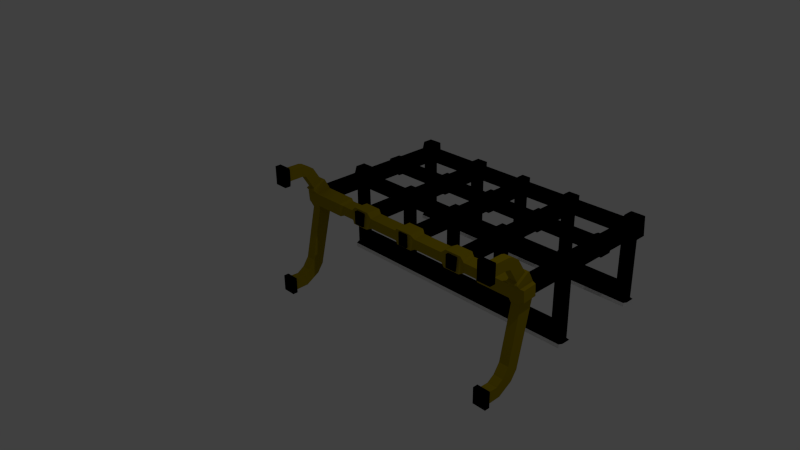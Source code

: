 # Source: storage_shelf.blend  (saved by Blender 2.69.0; exported with 4.5.12 LTS)
import bpy
from mathutils import Matrix  # noqa: F401  (used for matrix-valued properties, if any)

bpy.ops.wm.read_factory_settings(use_empty=True)
scene = bpy.context.scene
scene.name = 'Scene'

# ---- collections
col_collection_1 = bpy.data.collections.new('Collection 1'); scene.collection.children.link(col_collection_1)

# ---- materials (node trees are filled in below, after node groups)
mat_material = bpy.data.materials.new('Material')
mat_material.alpha_threshold = 0.0
mat_material.use_transparent_shadow = False
mat_material.diffuse_color = (0.0, 0.0, 0.0, 1.0)
mat_material.roughness = 0.5
mat_material.line_color = (0.0, 0.0, 0.0, 1.0)
mat_material_001 = bpy.data.materials.new('Material.001')
mat_material_001.alpha_threshold = 0.0
mat_material_001.use_transparent_shadow = False
mat_material_001.roughness = 0.5
mat_material_001.line_color = (0.0, 0.0, 0.0, 1.0)
mat_material_002 = bpy.data.materials.new('Material.002')
mat_material_002.alpha_threshold = 0.0
mat_material_002.use_transparent_shadow = False
mat_material_002.diffuse_color = (0.3424, 0.2544, 0.0, 1.0)
mat_material_002.roughness = 0.5
mat_material_002.line_color = (0.0, 0.0, 0.0, 1.0)

# ---- material node trees

# ---- world
world_world = bpy.data.worlds.new('World'); scene.world = world_world
world_world.color = (0.05088, 0.05088, 0.05088)
world_world.use_sun_shadow = False
world_world.sun_shadow_jitter_overblur = 0.0
world_world.cycles.sampling_method = 'MANUAL'
world_world.cycles.sample_map_resolution = 256

# ---- cameras
cam_camera = bpy.data.cameras.new('Camera')
cam_camera.clip_end = 100.0
cam_camera.lens = 35.0
cam_camera.sensor_width = 32.0
cam_camera.sensor_height = 18.0
cam_camera.ortho_scale = 7.314
cam_camera.dof.focus_distance = 0.0
cam_camera.dof.aperture_fstop = 128.0

# ---- lights
light_lamp = bpy.data.lights.new('Lamp', 'POINT')
light_lamp.transmission_factor = 0.0
light_lamp.cutoff_distance = 30.0
light_lamp.energy = 100.0
light_lamp.shadow_buffer_clip_start = 1.001
light_lamp.shadow_soft_size = 0.1
light_lamp.shadow_maximum_resolution = 0.006
light_lamp.use_absolute_resolution = True
light_lamp.cycles.use_multiple_importance_sampling = False

# ---- meshes
me_cube_003 = bpy.data.meshes.new('Cube.003')
me_cube_003.from_pydata([(1.986, 0.1372, 0.1152), (1.811, 0.1372, 0.1152), (1.986, 0.1374, -0.07914), (1.811, 0.1374, -0.07914), (2.004, 1.418, 0.1351), (1.788, 1.418, 0.1351), (2.004, 1.418, -0.1045), (1.811, 1.434, -0.07862), (1.788, 1.572, 0.1348), (2.004, 1.551, -0.104), (1.788, 1.551, -0.104), (0.0, 1.434, 0.1157), (0.0, 1.434, -0.07862), (0.0, 1.55, -0.07853), (2.013, 1.435, -1.084), (1.811, 1.435, -1.084), (2.013, 1.577, -1.086), (1.811, 1.577, -1.086), (0.0, 1.435, -1.084), (0.0, 1.577, -1.086), (2.013, 1.435, -1.144), (1.811, 1.435, -1.144), (2.013, 1.577, -1.146), (1.811, 1.577, -1.146), (0.0, 1.435, -1.144), (0.0, 1.577, -1.146), (1.986, 1.385, -1.084), (1.811, 1.385, -1.084), (0.0, 1.385, -1.084), (1.986, 1.385, -1.144), (1.811, 1.385, -1.144), (0.0, 1.385, -1.144), (0.0, 1.551, -1.057), (1.811, 1.55, -1.057), (1.986, 1.435, -1.057), (1.811, 1.435, -1.057), (1.986, 1.55, -1.057), (0.0, 1.435, -1.057), (0.7943, 1.55, -0.8541), (0.7943, 1.434, -0.8542), (0.7943, 1.551, -1.057), (0.7838, 1.551, -0.0952), (0.7943, 1.577, -1.086), (0.7943, 1.434, -0.07862), (0.7943, 1.435, -1.057), (0.7838, 1.424, 0.1241), (0.7838, 1.559, 0.124), (0.7943, 1.577, -1.146), (0.7943, 1.435, -1.144), (0.7943, 1.385, -1.144), (0.9655, 1.56, 0.124), (0.9655, 1.424, 0.1241), (0.9551, 1.435, -1.057), (0.9655, 1.55, -0.09516), (0.9551, 1.434, -0.07862), (0.9551, 1.577, -1.086), (0.9551, 1.435, -1.084), (0.9551, 1.577, -1.146), (0.9551, 1.435, -1.144), (0.9551, 1.385, -1.084), (0.9551, 1.385, -1.144), (0.9551, 1.551, -1.057), (0.07188, 1.55, -0.8541), (0.07188, 1.434, -0.8542), (0.07188, 1.551, -1.057), (0.07188, 1.434, -0.07862), (0.07188, 1.55, 0.1158), (0.07188, 1.435, -1.144), (0.07188, 1.385, -1.144), (0.07188, 1.385, -1.084), (0.07188, 1.435, -1.084), (0.07188, 1.577, -1.146), (0.07188, 1.434, 0.1157), (0.07188, 1.435, -1.057), (0.0, 1.55, -0.8541), (1.986, 1.434, -0.8542), (1.811, 1.549, -0.854), (1.811, 1.434, -0.8542), (1.986, 1.549, -0.854), (0.0, 1.434, -0.8542), (0.7943, 1.385, -1.084), (0.7943, 1.435, -1.084), (0.9551, 1.549, -0.854), (0.9551, 1.434, -0.8542), (0.07188, 1.577, -1.086), (0.07188, 1.549, -0.07851), (0.0, 0.07471, 0.1149), (0.0, 0.07487, -0.07938), (0.7943, 0.1012, -0.07938), (0.7943, 0.101, 0.1149), (0.9551, 0.101, 0.1149), (0.9551, 0.1012, -0.07938), (0.07188, 0.07487, -0.07938), (0.07188, 0.07471, 0.1149), (1.986, 1.434, -0.1183), (1.811, 1.542, -0.1179), (1.811, 1.434, -0.1183), (1.986, 1.542, -0.1179), (1.771, 1.558, 0.1154), (1.771, 1.434, 0.1157), (1.771, 1.542, -0.07817), (1.771, 1.434, -0.07862), (1.811, 1.392, -0.07866), (1.811, 1.392, 0.1157), (1.986, 1.392, 0.1157), (1.986, 1.392, -0.07866), (0.9962, 1.554, 0.1156), (0.9962, 1.434, 0.1157), (0.9962, 1.545, -0.07833), (0.9962, 1.434, -0.07862), (0.7587, 1.553, 0.1156), (0.7587, 1.434, 0.1157), (0.7587, 1.434, -0.07862), (0.7587, 1.546, -0.07838), (0.7943, 1.395, -0.07865), (0.9551, 1.395, -0.07865), (0.9551, 1.395, 0.1157), (0.7943, 1.395, 0.1157), (0.7943, 1.434, -0.1141), (0.9551, 1.546, -0.1138), (0.7943, 1.546, -0.1138), (0.9551, 1.434, -0.1141), (0.7838, 1.593, -0.05505), (0.7838, 1.465, 0.1643), (0.7838, 1.601, 0.1642), (0.9655, 1.601, 0.1642), (0.9655, 1.465, 0.1643), (0.9655, 1.592, -0.05502), (2.024, 1.46, 0.1968), (1.806, 1.46, 0.1968), (2.046, 1.445, -0.09357), (2.024, 1.616, 0.1965), (1.806, 1.616, 0.1965), (2.046, 1.606, -0.09289), (1.785, 1.606, -0.09289), (0.09449, 1.55, 0.1158), (0.09449, 1.434, 0.1157), (0.09449, 1.434, -0.07862), (0.09449, 1.549, -0.07851), (0.0, 1.55, -0.1075), (0.0, 1.434, -0.1076), (0.07188, 1.434, -0.1076), (0.07188, 1.55, -0.1075), (0.07188, 1.408, -0.07864), (0.07188, 1.408, 0.1157), (0.0, 1.408, -0.07864), (0.0, 1.408, 0.1157), (0.0, 1.482, 0.1642), (0.0, 1.598, 0.1643), (0.0, 1.598, -0.02999), (0.07188, 1.599, 0.1643), (0.07188, 1.482, 0.1642), (0.07188, 1.598, -0.02998), (1.797, 0.6847, -0.09469), (2.0, 0.6847, -0.09469), (1.797, 0.6846, 0.1312), (2.0, 0.6846, 0.1312), (1.797, 0.8739, -0.09461), (2.0, 0.8739, -0.09461), (1.797, 0.8738, 0.1312), (2.0, 0.8738, 0.1312), (1.811, 0.9061, -0.07884), (1.986, 0.9061, -0.07884), (1.811, 0.906, 0.1155), (1.986, 0.906, 0.1155), (1.811, 0.6635, -0.07894), (1.986, 0.6635, -0.07894), (1.811, 0.6633, 0.1154), (1.986, 0.6633, 0.1154), (1.75, 0.7088, -0.0659), (1.75, 0.7087, 0.1024), (1.75, 0.8498, -0.06585), (1.75, 0.8497, 0.1024), (0.0, 0.7088, -0.0659), (0.0, 0.7087, 0.1024), (0.0, 0.8498, -0.06585), (0.0, 0.8497, 0.1024), (0.7788, 0.9114, -0.09641), (0.9705, 0.9113, 0.1329), (0.7788, 0.9113, 0.1329), (0.9705, 0.9114, -0.09641), (0.7788, 0.666, -0.09657), (0.9705, 0.6658, 0.1327), (0.7788, 0.6658, 0.1327), (0.9705, 0.666, -0.09657), (0.7943, 0.9372, -0.07891), (0.9551, 0.937, 0.1154), (0.7943, 0.937, 0.1154), (0.9551, 0.9372, -0.07891), (0.7943, 0.6456, -0.07907), (0.9551, 0.6454, 0.1153), (0.7943, 0.6454, 0.1153), (0.9551, 0.6456, -0.07907), (0.09196, 0.9093, 0.1381), (0.0, 0.9093, 0.1381), (0.09196, 0.9094, -0.1016), (0.0, 0.9094, -0.1016), (0.07188, 0.9417, 0.1154), (0.0, 0.9417, 0.1154), (0.07188, 0.9419, -0.0789), (0.0, 0.9419, -0.0789), (0.09196, 0.6657, 0.138), (0.0, 0.6657, 0.138), (0.09196, 0.6659, -0.1018), (0.0, 0.6659, -0.1018), (0.07188, 0.6277, 0.1153), (0.0, 0.6277, 0.1153), (0.07188, 0.6279, -0.07907), (0.0, 0.6279, -0.07907)], [], [(102, 103, 5, 7), (34, 35, 15, 14), (103, 104, 4, 5), (105, 102, 7, 6), (104, 105, 6, 4), (5, 4, 128, 129), (10, 8, 132, 134), (6, 9, 133, 130), (70, 18, 28, 69), (85, 13, 149, 152), (64, 84, 19, 32), (61, 33, 17, 55), (70, 73, 37, 18), (16, 14, 20, 22), (33, 36, 16, 17), (67, 24, 25, 71), (36, 34, 14, 16), (20, 21, 23, 22), (84, 71, 25, 19), (17, 16, 22, 23), (55, 17, 23, 57), (58, 21, 30, 60), (62, 64, 32, 74), (26, 27, 30, 29), (14, 15, 27, 26), (21, 20, 29, 30), (20, 14, 26, 29), (75, 77, 35, 34), (82, 76, 33, 61), (76, 78, 36, 33), (142, 62, 74, 139), (78, 75, 34, 36), (45, 51, 126, 123), (52, 83, 39, 44), (48, 67, 71, 47), (192, 190, 90, 91), (80, 69, 68, 49), (81, 44, 73, 70), (67, 68, 31, 24), (69, 28, 31, 68), (38, 40, 64, 62), (73, 63, 79, 37), (207, 205, 93, 92), (58, 48, 47, 57), (108, 109, 54, 53), (140, 141, 65, 12), (42, 47, 71, 84), (106, 108, 53, 50), (15, 56, 59, 27), (107, 106, 50, 51), (109, 107, 51, 54), (35, 52, 56, 15), (23, 21, 58, 57), (27, 59, 60, 30), (77, 83, 52, 35), (135, 138, 85, 66), (48, 49, 68, 67), (137, 136, 72, 65), (40, 42, 84, 64), (81, 70, 69, 80), (61, 55, 42, 40), (82, 61, 40, 38), (59, 80, 49, 60), (55, 57, 47, 42), (58, 60, 49, 48), (46, 45, 123, 124), (94, 96, 77, 75), (95, 97, 78, 76), (56, 81, 80, 59), (97, 94, 75, 78), (56, 52, 44, 81), (118, 121, 54, 43), (119, 120, 41, 53), (135, 66, 72, 136), (66, 85, 152, 150), (44, 39, 63, 73), (95, 76, 77, 96), (83, 77, 76, 82), (119, 121, 83, 82), (118, 120, 38, 39), (138, 137, 65, 85), (142, 85, 65, 141), (39, 38, 62, 63), (92, 93, 86, 87), (91, 90, 89, 88), (190, 191, 89, 90), (208, 207, 92, 87), (205, 206, 86, 93), (191, 189, 88, 89), (189, 192, 91, 88), (6, 7, 96, 94), (10, 9, 97, 95), (9, 6, 94, 97), (10, 95, 96, 7), (10, 7, 101, 100), (8, 10, 100, 98), (5, 8, 98, 99), (7, 5, 99, 101), (161, 163, 103, 102), (163, 164, 104, 103), (162, 161, 102, 105), (164, 162, 105, 104), (100, 101, 109, 108), (98, 100, 108, 106), (99, 98, 106, 107), (101, 99, 107, 109), (46, 41, 113, 110), (43, 45, 111, 112), (46, 110, 111, 45), (41, 43, 112, 113), (54, 51, 116, 115), (51, 45, 117, 116), (45, 43, 114, 117), (43, 54, 115, 114), (39, 83, 121, 118), (82, 38, 120, 119), (53, 54, 121, 119), (43, 41, 120, 118), (125, 124, 123, 126), (125, 127, 122, 124), (51, 50, 125, 126), (50, 53, 127, 125), (41, 46, 124, 122), (53, 41, 122, 127), (132, 131, 133, 134), (129, 128, 131, 132), (128, 130, 133, 131), (8, 5, 129, 132), (9, 10, 134, 133), (4, 6, 130, 128), (110, 113, 138, 135), (112, 111, 136, 137), (110, 135, 136, 111), (113, 112, 137, 138), (85, 142, 139, 13), (79, 63, 141, 140), (62, 142, 141, 63), (65, 72, 144, 143), (12, 65, 143, 145), (72, 11, 146, 144), (150, 148, 147, 151), (150, 152, 149, 148), (72, 66, 150, 151), (11, 72, 151, 147), (1, 3, 2, 0), (165, 167, 155, 153), (167, 168, 156, 155), (166, 165, 153, 154), (168, 166, 154, 156), (155, 159, 172, 170), (155, 156, 160, 159), (154, 153, 157, 158), (156, 154, 158, 160), (157, 159, 163, 161), (159, 160, 164, 163), (158, 157, 161, 162), (160, 158, 162, 164), (3, 1, 167, 165), (1, 0, 168, 167), (2, 3, 165, 166), (0, 2, 166, 168), (172, 171, 175, 176), (153, 155, 170, 169), (157, 153, 169, 171), (159, 157, 171, 172), (170, 172, 176, 174), (171, 169, 173, 175), (169, 170, 174, 173), (188, 186, 178, 180), (186, 187, 179, 178), (187, 185, 177, 179), (185, 188, 180, 177), (180, 178, 182, 184), (178, 179, 183, 182), (179, 177, 181, 183), (177, 180, 184, 181), (115, 116, 186, 188), (116, 117, 187, 186), (117, 114, 185, 187), (114, 115, 188, 185), (184, 182, 190, 192), (182, 183, 191, 190), (183, 181, 189, 191), (181, 184, 192, 189), (199, 197, 193, 195), (200, 199, 195, 196), (197, 198, 194, 193), (143, 144, 197, 199), (145, 143, 199, 200), (144, 146, 198, 197), (195, 193, 201, 203), (196, 195, 203, 204), (193, 194, 202, 201), (203, 201, 205, 207), (204, 203, 207, 208), (201, 202, 206, 205)])
me_cube_003.polygons.foreach_set('material_index', [0, 0, 0, 0, 0, 0, 0, 0, 0, 0, 0, 0, 0, 1, 0, 1, 0, 1, 1, 1, 1, 1, 0, 1, 0, 1, 1, 0, 0, 0, 0, 0, 0, 0, 1, 0, 1, 0, 1, 1, 0, 0, 0, 1, 0, 0, 1, 0, 0, 0, 0, 0, 1, 1, 0, 0, 1, 0, 0, 0, 0, 0, 1, 1, 1, 0, 0, 0, 0, 0, 0, 0, 0, 0, 0, 0, 0, 0, 0, 0, 0, 0, 0, 0, 0, 0, 0, 0, 0, 0, 0, 0, 0, 0, 0, 0, 0, 0, 0, 0, 0, 0, 0, 0, 0, 0, 0, 0, 0, 0, 0, 0, 0, 0, 0, 0, 0, 0, 0, 0, 0, 0, 0, 0, 0, 0, 0, 0, 0, 0, 0, 0, 0, 0, 0, 0, 0, 0, 0, 0, 0, 0, 0, 0, 0, 0, 0, 0, 0, 0, 0, 0, 0, 0, 0, 0, 0, 0, 0, 0, 0, 0, 0, 0, 0, 0, 0, 0, 0, 0, 0, 0, 0, 0, 0, 0, 0, 0, 0, 0, 0, 0, 0, 0, 0, 0, 0, 0, 0, 0, 0, 0, 0, 0, 0, 0])
me_cube_003.materials.append(mat_material)
me_cube_003.materials.append(mat_material_001)
me_cube_003.use_remesh_preserve_volume = False
me_cube_003.use_remesh_preserve_attributes = False
me_cube_003.use_mirror_vertex_groups = False
me_cube_003.update()
me_cube_001 = bpy.data.meshes.new('Cube.001')
me_cube_001.from_pydata([(1.986, 0.7929, 0.1152), (1.811, 0.7929, 0.1152), (1.986, 0.7931, -0.07914), (1.811, 0.7931, -0.07914), (2.004, 1.418, 0.1351), (1.788, 1.418, 0.1351), (2.004, 1.418, -0.1045), (1.811, 1.434, -0.07862), (1.788, 1.572, 0.1348), (2.004, 1.551, -0.104), (1.788, 1.551, -0.104), (0.0, 1.434, 0.1157), (0.0, 1.434, -0.07862), (0.0, 1.55, -0.07853), (2.013, 1.435, -1.084), (1.811, 1.435, -1.084), (2.013, 1.577, -1.086), (1.811, 1.577, -1.086), (0.0, 1.435, -1.084), (0.0, 1.577, -1.086), (2.013, 1.435, -1.144), (1.811, 1.435, -1.144), (2.013, 1.577, -1.146), (1.811, 1.577, -1.146), (0.0, 1.435, -1.144), (0.0, 1.577, -1.146), (1.986, 1.385, -1.084), (1.811, 1.385, -1.084), (0.0, 1.385, -1.084), (1.986, 1.385, -1.144), (1.811, 1.385, -1.144), (0.0, 1.385, -1.144), (0.0, 1.551, -1.057), (1.811, 1.55, -1.057), (1.986, 1.435, -1.057), (1.811, 1.435, -1.057), (1.986, 1.55, -1.057), (0.0, 1.435, -1.057), (0.7943, 1.55, -0.8541), (0.7943, 1.434, -0.8542), (0.7943, 1.551, -1.057), (0.7838, 1.551, -0.0952), (0.7943, 1.577, -1.086), (0.7943, 1.434, -0.07862), (0.7943, 1.435, -1.057), (0.7838, 1.424, 0.1241), (0.7838, 1.559, 0.124), (0.7943, 1.577, -1.146), (0.7943, 1.435, -1.144), (0.7943, 1.385, -1.144), (0.9655, 1.56, 0.124), (0.9655, 1.424, 0.1241), (0.9551, 1.435, -1.057), (0.9655, 1.55, -0.09516), (0.9551, 1.434, -0.07862), (0.9551, 1.577, -1.086), (0.9551, 1.435, -1.084), (0.9551, 1.577, -1.146), (0.9551, 1.435, -1.144), (0.9551, 1.385, -1.084), (0.9551, 1.385, -1.144), (0.9551, 1.551, -1.057), (0.07188, 1.55, -0.8541), (0.07188, 1.434, -0.8542), (0.07188, 1.551, -1.057), (0.07188, 1.434, -0.07862), (0.07188, 1.55, 0.1158), (0.07188, 1.435, -1.144), (0.07188, 1.385, -1.144), (0.07188, 1.385, -1.084), (0.07188, 1.435, -1.084), (0.07188, 1.577, -1.146), (0.07188, 1.434, 0.1157), (0.07188, 1.435, -1.057), (0.0, 1.55, -0.8541), (1.986, 1.434, -0.8542), (1.811, 1.549, -0.854), (1.811, 1.434, -0.8542), (1.986, 1.549, -0.854), (0.0, 1.434, -0.8542), (0.7943, 1.385, -1.084), (0.7943, 1.435, -1.084), (0.9551, 1.549, -0.854), (0.9551, 1.434, -0.8542), (0.07188, 1.577, -1.086), (0.07188, 1.549, -0.07851), (0.0, 0.5044, 0.1149), (0.0, 0.5046, -0.07938), (0.7943, 0.5046, -0.07938), (0.7943, 0.5044, 0.1149), (0.9551, 0.5044, 0.1149), (0.9551, 0.5046, -0.07938), (0.07188, 0.5046, -0.07938), (0.07188, 0.5044, 0.1149), (1.986, 1.434, -0.1183), (1.811, 1.542, -0.1179), (1.811, 1.434, -0.1183), (1.986, 1.542, -0.1179), (1.771, 1.558, 0.1154), (1.771, 1.434, 0.1157), (1.771, 1.542, -0.07817), (1.771, 1.434, -0.07862), (1.811, 1.392, -0.07866), (1.811, 1.392, 0.1157), (1.986, 1.392, 0.1157), (1.986, 1.392, -0.07866), (0.9962, 1.554, 0.1156), (0.9962, 1.434, 0.1157), (0.9962, 1.545, -0.07833), (0.9962, 1.434, -0.07862), (0.7587, 1.553, 0.1156), (0.7587, 1.434, 0.1157), (0.7587, 1.434, -0.07862), (0.7587, 1.546, -0.07838), (0.7943, 1.395, -0.07865), (0.9551, 1.395, -0.07865), (0.9551, 1.395, 0.1157), (0.7943, 1.395, 0.1157), (0.7943, 1.434, -0.1141), (0.9551, 1.546, -0.1138), (0.7943, 1.546, -0.1138), (0.9551, 1.434, -0.1141), (0.7838, 1.593, -0.05505), (0.7838, 1.465, 0.1643), (0.7838, 1.601, 0.1642), (0.9655, 1.601, 0.1642), (0.9655, 1.465, 0.1643), (0.9655, 1.592, -0.05502), (2.024, 1.46, 0.1968), (1.806, 1.46, 0.1968), (2.046, 1.445, -0.09357), (2.024, 1.616, 0.1965), (1.806, 1.616, 0.1965), (2.046, 1.606, -0.09289), (1.785, 1.606, -0.09289), (0.09449, 1.55, 0.1158), (0.09449, 1.434, 0.1157), (0.09449, 1.434, -0.07862), (0.09449, 1.549, -0.07851), (0.0, 1.55, -0.1075), (0.0, 1.434, -0.1076), (0.07188, 1.434, -0.1076), (0.07188, 1.55, -0.1075), (0.07188, 1.408, -0.07864), (0.07188, 1.408, 0.1157), (0.0, 1.408, -0.07864), (0.0, 1.408, 0.1157), (0.0, 1.482, 0.1642), (0.0, 1.598, 0.1643), (0.0, 1.598, -0.02999), (0.07188, 1.599, 0.1643), (0.07188, 1.482, 0.1642), (0.07188, 1.598, -0.02998)], [], [(102, 103, 5, 7), (34, 35, 15, 14), (103, 104, 4, 5), (105, 102, 7, 6), (104, 105, 6, 4), (5, 4, 128, 129), (10, 8, 132, 134), (6, 9, 133, 130), (70, 18, 28, 69), (85, 13, 149, 152), (64, 84, 19, 32), (61, 33, 17, 55), (70, 73, 37, 18), (16, 14, 20, 22), (33, 36, 16, 17), (67, 24, 25, 71), (36, 34, 14, 16), (20, 21, 23, 22), (84, 71, 25, 19), (17, 16, 22, 23), (55, 17, 23, 57), (58, 21, 30, 60), (62, 64, 32, 74), (26, 27, 30, 29), (14, 15, 27, 26), (21, 20, 29, 30), (20, 14, 26, 29), (75, 77, 35, 34), (82, 76, 33, 61), (76, 78, 36, 33), (142, 62, 74, 139), (78, 75, 34, 36), (45, 51, 126, 123), (52, 83, 39, 44), (48, 67, 71, 47), (115, 116, 90, 91), (80, 69, 68, 49), (81, 44, 73, 70), (67, 68, 31, 24), (69, 28, 31, 68), (38, 40, 64, 62), (73, 63, 79, 37), (143, 144, 93, 92), (58, 48, 47, 57), (108, 109, 54, 53), (140, 141, 65, 12), (42, 47, 71, 84), (106, 108, 53, 50), (15, 56, 59, 27), (107, 106, 50, 51), (109, 107, 51, 54), (35, 52, 56, 15), (23, 21, 58, 57), (27, 59, 60, 30), (77, 83, 52, 35), (135, 138, 85, 66), (48, 49, 68, 67), (137, 136, 72, 65), (40, 42, 84, 64), (81, 70, 69, 80), (61, 55, 42, 40), (82, 61, 40, 38), (59, 80, 49, 60), (55, 57, 47, 42), (58, 60, 49, 48), (46, 45, 123, 124), (94, 96, 77, 75), (95, 97, 78, 76), (56, 81, 80, 59), (97, 94, 75, 78), (56, 52, 44, 81), (118, 121, 54, 43), (119, 120, 41, 53), (135, 66, 72, 136), (66, 85, 152, 150), (44, 39, 63, 73), (95, 76, 77, 96), (83, 77, 76, 82), (119, 121, 83, 82), (118, 120, 38, 39), (138, 137, 65, 85), (142, 85, 65, 141), (39, 38, 62, 63), (92, 93, 86, 87), (91, 90, 89, 88), (116, 117, 89, 90), (145, 143, 92, 87), (144, 146, 86, 93), (117, 114, 88, 89), (114, 115, 91, 88), (6, 7, 96, 94), (10, 9, 97, 95), (9, 6, 94, 97), (10, 95, 96, 7), (10, 7, 101, 100), (8, 10, 100, 98), (5, 8, 98, 99), (7, 5, 99, 101), (3, 1, 103, 102), (1, 0, 104, 103), (2, 3, 102, 105), (0, 2, 105, 104), (100, 101, 109, 108), (98, 100, 108, 106), (99, 98, 106, 107), (101, 99, 107, 109), (46, 41, 113, 110), (43, 45, 111, 112), (46, 110, 111, 45), (41, 43, 112, 113), (54, 51, 116, 115), (51, 45, 117, 116), (45, 43, 114, 117), (43, 54, 115, 114), (39, 83, 121, 118), (82, 38, 120, 119), (53, 54, 121, 119), (43, 41, 120, 118), (125, 124, 123, 126), (125, 127, 122, 124), (51, 50, 125, 126), (50, 53, 127, 125), (41, 46, 124, 122), (53, 41, 122, 127), (132, 131, 133, 134), (129, 128, 131, 132), (128, 130, 133, 131), (8, 5, 129, 132), (9, 10, 134, 133), (4, 6, 130, 128), (110, 113, 138, 135), (112, 111, 136, 137), (110, 135, 136, 111), (113, 112, 137, 138), (85, 142, 139, 13), (79, 63, 141, 140), (62, 142, 141, 63), (65, 72, 144, 143), (12, 65, 143, 145), (72, 11, 146, 144), (150, 148, 147, 151), (150, 152, 149, 148), (72, 66, 150, 151), (11, 72, 151, 147)])
me_cube_001.polygons.foreach_set('material_index', [0, 0, 0, 0, 0, 0, 0, 0, 0, 0, 0, 0, 0, 1, 0, 1, 0, 1, 1, 1, 1, 1, 0, 1, 0, 1, 1, 0, 0, 0, 0, 0, 0, 0, 1, 0, 1, 0, 1, 1, 0, 0, 0, 1, 0, 0, 1, 0, 0, 0, 0, 0, 1, 1, 0, 0, 1, 0, 0, 0, 0, 0, 1, 1, 1, 0, 0, 0, 0, 0, 0, 0, 0, 0, 0, 0, 0, 0, 0, 0, 0, 0, 0, 0, 0, 0, 0, 0, 0, 0, 0, 0, 0, 0, 0, 0, 0, 0, 0, 0, 0, 0, 0, 0, 0, 0, 0, 0, 0, 0, 0, 0, 0, 0, 0, 0, 0, 0, 0, 0, 0, 0, 0, 0, 0, 0, 0, 0, 0, 0, 0, 0, 0, 0, 0, 0, 0, 0, 0, 0, 0, 0, 0, 0])
me_cube_001.materials.append(mat_material)
me_cube_001.materials.append(mat_material_001)
me_cube_001.use_remesh_preserve_volume = False
me_cube_001.use_remesh_preserve_attributes = False
me_cube_001.use_mirror_vertex_groups = False
me_cube_001.update()
me_cube = bpy.data.meshes.new('Cube')
me_cube.from_pydata([(2.0, -0.03711, -1.358), (2.0, -0.03711, 0.6417), (1.798, -0.03711, 0.6417), (1.798, -0.03711, -1.358), (2.0, 0.04079, -1.358), (2.0, 0.0513, 0.6417), (1.798, 0.0513, 0.6417), (1.798, 0.04079, -1.358), (2.0, -0.03711, 0.3666), (1.798, -0.03711, 0.3666), (2.0, 0.0513, 0.3666), (1.798, 0.0513, 0.3666), (1.798, -0.03711, -1.116), (1.798, 0.04079, -1.116), (2.0, -0.03711, -1.116), (2.0, 0.04079, -1.116), (1.959, 0.08904, 0.5857), (1.839, 0.08904, 0.5857), (1.959, 0.08904, 0.4226), (1.839, 0.08904, 0.4226), (1.959, 0.3272, 0.5835), (1.839, 0.3272, 0.5835), (1.959, 0.2892, 0.4249), (1.839, 0.2892, 0.4249), (1.959, 0.3808, 0.5683), (1.839, 0.3808, 0.5683), (1.959, 0.3064, 0.4231), (1.839, 0.3064, 0.4231), (1.959, 0.497, 0.4954), (1.839, 0.497, 0.4954), (1.959, 0.358, 0.41), (1.839, 0.358, 0.41), (1.959, 0.631, 0.2773), (1.839, 0.631, 0.2773), (1.959, 0.4921, 0.1919), (1.839, 0.4921, 0.1919), (1.986, 0.6722, 0.2813), (1.811, 0.6722, 0.2813), (1.986, 0.47, 0.157), (1.811, 0.47, 0.157), (1.986, 0.7587, 0.1157), (1.811, 0.7587, 0.1157), (1.986, 0.5222, 0.09683), (1.811, 0.5222, 0.09683), (1.986, 0.7742, -0.07805), (1.811, 0.7742, -0.07805), (1.986, 0.5376, -0.09688), (1.811, 0.5376, -0.09688), (1.972, 0.7611, -0.2162), (1.826, 0.7611, -0.2162), (1.972, 0.5676, -0.1719), (1.826, 0.5676, -0.1719), (1.972, 0.5596, -1.064), (1.826, 0.5596, -1.064), (1.972, 0.3971, -0.9494), (1.826, 0.3971, -0.9494), (1.972, 0.4654, -1.198), (1.826, 0.4654, -1.198), (1.972, 0.3029, -1.084), (1.826, 0.3029, -1.084), (1.972, 0.04079, -1.325), (1.826, 0.04079, -1.325), (1.826, 0.04079, -1.149), (1.972, 0.04079, -1.149), (1.972, 0.2543, -1.32), (1.826, 0.2543, -1.32), (1.826, 0.1956, -1.154), (1.972, 0.1956, -1.154), (0.0, 0.764, 0.1404), (0.0, 0.5268, 0.1323), (0.0, 0.7695, -0.09366), (0.0, 0.5323, -0.1017), (2.036, 0.7467, 0.1041), (2.036, 0.5359, 0.08731), (2.036, 0.7604, -0.06853), (2.036, 0.5496, -0.08531), (1.31, 0.7587, 0.1157), (1.31, 0.7742, -0.07805), (1.31, 0.5222, 0.09683), (1.31, 0.5376, -0.09688), (0.1295, 0.7695, -0.09366), (0.1295, 0.764, 0.1404), (0.1295, 0.5268, 0.1323), (0.1295, 0.5323, -0.1017), (1.256, 0.7363, 0.09409), (1.256, 0.7486, -0.06031), (1.256, 0.5477, 0.07908), (1.256, 0.56, -0.07532), (0.1832, 0.7486, -0.06031), (0.1832, 0.7363, 0.09409), (0.1832, 0.5477, 0.07908), (0.1832, 0.56, -0.07532), (0.7453, 0.7451, -0.1134), (0.7453, 0.772, 0.1319), (0.7453, 0.5512, 0.1425), (0.7453, 0.5243, -0.1028), (1.002, 0.7451, -0.1134), (1.002, 0.772, 0.1319), (1.002, 0.5512, 0.1425), (1.002, 0.5243, -0.1028), (1.065, 0.7486, -0.06031), (1.065, 0.7363, 0.09409), (1.065, 0.5477, 0.07908), (1.065, 0.56, -0.07532), (0.6705, 0.7486, -0.06031), (0.6705, 0.7363, 0.09409), (0.6705, 0.5477, 0.07908), (0.6705, 0.56, -0.07532)], [], [(8, 1, 2, 9), (5, 10, 18, 16), (8, 10, 5, 1), (1, 5, 6, 2), (12, 13, 7, 3), (4, 0, 3, 7), (10, 11, 19, 18), (16, 18, 22, 20), (12, 14, 15, 13), (2, 6, 11, 9), (8, 9, 11, 10), (0, 14, 12, 3), (15, 4, 60, 63), (0, 4, 15, 14), (11, 6, 17, 19), (6, 5, 16, 17), (21, 20, 24, 25), (17, 16, 20, 21), (19, 17, 21, 23), (18, 19, 23, 22), (24, 26, 30, 28), (23, 21, 25, 27), (22, 23, 27, 26), (20, 22, 26, 24), (31, 29, 33, 35), (25, 24, 28, 29), (27, 25, 29, 31), (26, 27, 31, 30), (32, 34, 38, 36), (30, 31, 35, 34), (28, 30, 34, 32), (29, 28, 32, 33), (38, 39, 43, 42), (33, 32, 36, 37), (35, 33, 37, 39), (34, 35, 39, 38), (36, 38, 42, 40), (37, 36, 40, 41), (39, 37, 41, 43), (44, 46, 50, 48), (81, 80, 70, 68), (42, 43, 47, 46), (46, 44, 74, 75), (51, 49, 53, 55), (45, 44, 48, 49), (47, 45, 49, 51), (46, 47, 51, 50), (52, 54, 58, 56), (50, 51, 55, 54), (48, 50, 54, 52), (49, 48, 52, 53), (63, 60, 64, 67), (53, 52, 56, 57), (55, 53, 57, 59), (54, 55, 59, 58), (4, 7, 61, 60), (13, 15, 63, 62), (7, 13, 62, 61), (61, 62, 66, 65), (60, 61, 65, 64), (62, 63, 67, 66), (56, 58, 67, 64), (58, 59, 66, 67), (57, 65, 66, 59), (57, 56, 64, 65), (82, 81, 68, 69), (83, 82, 69, 71), (80, 83, 71, 70), (72, 73, 75, 74), (42, 46, 75, 73), (44, 40, 72, 74), (40, 42, 73, 72), (41, 45, 77, 76), (43, 41, 76, 78), (47, 43, 78, 79), (45, 47, 79, 77), (82, 83, 91, 90), (78, 76, 84, 86), (83, 80, 88, 91), (79, 78, 86, 87), (105, 104, 88, 89), (106, 105, 89, 90), (107, 106, 90, 91), (104, 107, 91, 88), (76, 77, 85, 84), (81, 82, 90, 89), (80, 81, 89, 88), (77, 79, 87, 85), (97, 96, 92, 93), (98, 97, 93, 94), (99, 98, 94, 95), (96, 99, 95, 92), (101, 100, 96, 97), (102, 101, 97, 98), (103, 102, 98, 99), (100, 103, 99, 96), (84, 85, 100, 101), (86, 84, 101, 102), (87, 86, 102, 103), (85, 87, 103, 100), (93, 92, 104, 105), (94, 93, 105, 106), (95, 94, 106, 107), (92, 95, 107, 104)])
me_cube.polygons.foreach_set('material_index', [0, 0, 0, 0, 0, 0, 0, 1, 0, 0, 0, 0, 0, 0, 0, 0, 1, 1, 1, 1, 1, 1, 1, 1, 1, 1, 1, 1, 1, 1, 1, 1, 1, 1, 1, 1, 1, 1, 1, 1, 1, 1, 1, 1, 1, 1, 1, 1, 1, 1, 1, 1, 1, 1, 1, 0, 0, 0, 1, 1, 1, 1, 1, 1, 1, 1, 1, 1, 1, 1, 1, 1, 1, 1, 1, 1, 1, 1, 1, 1, 1, 1, 1, 1, 1, 1, 1, 1, 1, 1, 1, 1, 1, 1, 1, 1, 1, 1, 1, 1, 1, 1, 1, 1])
me_cube.materials.append(mat_material)
me_cube.materials.append(mat_material_002)
me_cube.use_remesh_preserve_volume = False
me_cube.use_remesh_preserve_attributes = False
me_cube.use_mirror_vertex_groups = False
me_cube.update()

# ---- objects
ob_shelftop = bpy.data.objects.new('shelftop', me_cube_003)
ob_shelf = bpy.data.objects.new('shelf', me_cube_001)
ob_legs = bpy.data.objects.new('legs', me_cube)
ob_lamp = bpy.data.objects.new('Lamp', light_lamp)
ob_camera = bpy.data.objects.new('Camera', cam_camera)

# ---- transforms, parenting, visibility, modifiers, constraints
ob_shelftop.location = (0.0, 1.458, 0.0)
ob_shelftop.lock_rotations_4d = False
ob_shelftop.empty_display_type = 'ARROWS'
ob_shelftop.lineart.crease_threshold = 0.0
_m = ob_shelftop.modifiers.new('Mirror', 'MIRROR')
_m.use_clip = True
ob_shelf.location = (0.0, 0.0, 0.0)
ob_shelf.lock_rotations_4d = False
ob_shelf.empty_display_type = 'ARROWS'
ob_shelf.lineart.crease_threshold = 0.0
_m = ob_shelf.modifiers.new('Mirror', 'MIRROR')
_m.use_clip = True
ob_legs.location = (0.0, 0.0, 0.0)
ob_legs.lock_rotations_4d = False
ob_legs.empty_display_type = 'ARROWS'
ob_legs.lineart.crease_threshold = 0.0
_m = ob_legs.modifiers.new('Mirror', 'MIRROR')
_m.use_clip = True
ob_lamp.location = (4.076, 1.005, 5.904)
ob_lamp.rotation_euler = (0.6503, 0.05522, 1.866)
ob_lamp.lock_rotations_4d = False
ob_lamp.empty_display_type = 'ARROWS'
ob_lamp.color = (0.0, 0.0, 0.0, 0.0)
ob_lamp.lineart.crease_threshold = 0.0
ob_camera.location = (7.481, -6.508, 5.344)
ob_camera.rotation_euler = (1.109, 0.01082, 0.8149)
ob_camera.lock_rotations_4d = False
ob_camera.empty_display_type = 'ARROWS'
ob_camera.color = (0.0, 0.0, 0.0, 0.0)
ob_camera.display_type = 'WIRE'
ob_camera.lineart.crease_threshold = 0.0

# ---- collection membership
col_collection_1.objects.link(ob_shelftop)
col_collection_1.objects.link(ob_shelf)
col_collection_1.objects.link(ob_legs)
col_collection_1.objects.link(ob_lamp)
col_collection_1.objects.link(ob_camera)

# ---- scene / render settings (as saved in the file)
scene.camera = ob_camera
scene.frame_start = 1; scene.frame_end = 250; scene.frame_set(1)
scene.render.engine = 'BLENDER_EEVEE_NEXT'
scene.render.image_settings.compression = 90
scene.render.resolution_percentage = 50
scene.render.dither_intensity = 0.0
scene.cycles.use_denoising = False
scene.cycles.samples = 10
scene.cycles.sampling_pattern = 'TABULATED_SOBOL'
scene.cycles.light_sampling_threshold = 0.0
scene.cycles.use_adaptive_sampling = False
scene.cycles.use_light_tree = False
scene.cycles.blur_glossy = 0.0
scene.cycles.volume_bounces = 1
scene.cycles.pixel_filter_type = 'GAUSSIAN'
scene.cycles.sample_clamp_indirect = 0.0
scene.view_settings.view_transform = 'Standard'
bpy.context.view_layer.update()
